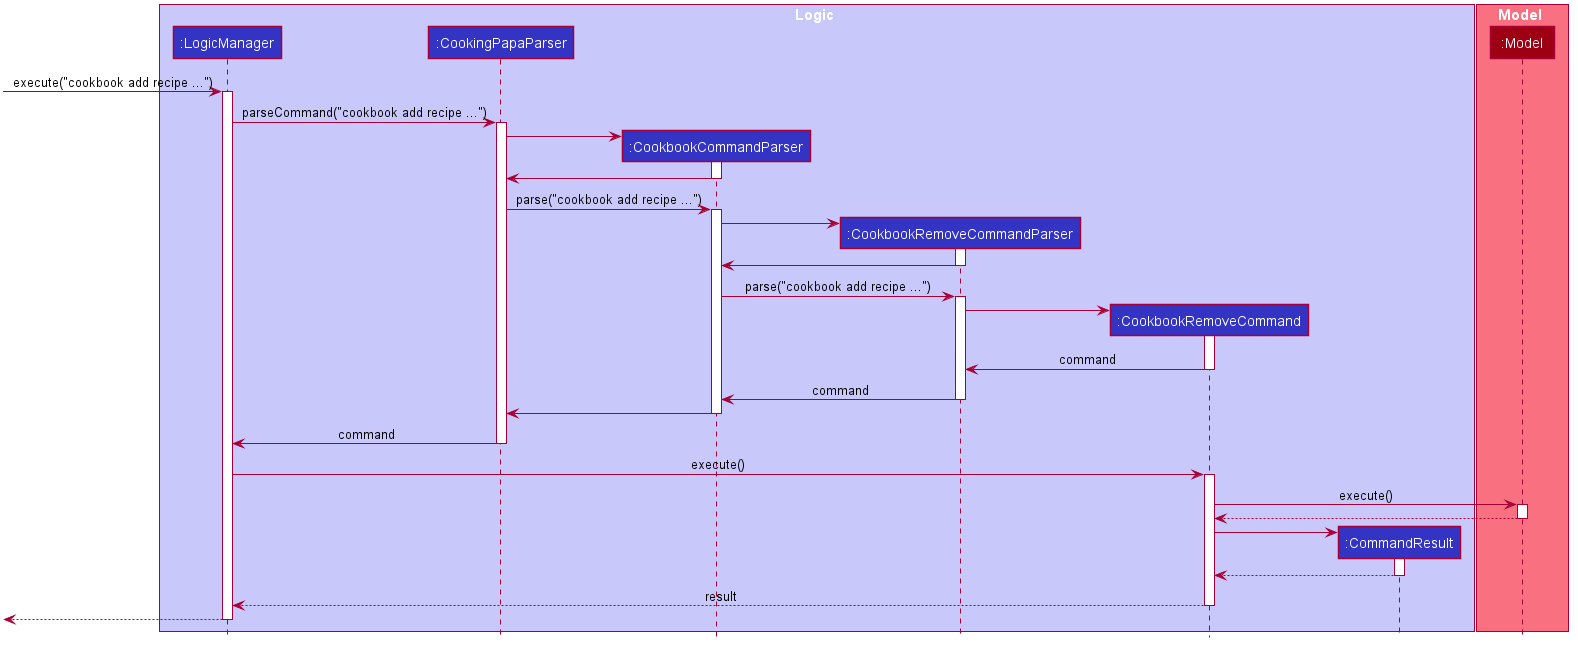

The diagram above was rendered by PlantUML. Its source (embedded in the PNG):
@startuml








skinparam BackgroundColor #FFFFFFF

skinparam Shadowing false

skinparam Class {
    FontColor #FFFFFF
    BorderThickness 1
    BorderColor #FFFFFF
    StereotypeFontColor #FFFFFF
    FontName Arial
}

skinparam Actor {
    BorderColor #000000
    Color #000000
    FontName Arial
}

skinparam Sequence {
    MessageAlign center
    BoxFontSize 15
    BoxPadding 0
    BoxFontColor #FFFFFF
    FontName Arial
}

skinparam Participant {
    FontColor #FFFFFFF
    Padding 20
}

skinparam MinClassWidth 50
skinparam ParticipantPadding 10
skinparam Shadowing false
skinparam DefaultTextAlignment center
skinparam packageStyle Rectangle

hide footbox
hide members
hide circle

box Logic #C8C8FA

participant ":LogicManager" as LogicManager #3333C4
participant ":CookingPapaParser" as CookingPapaParser #3333C4
participant ":CookbookCommandParser" as CookbookCommandParser #3333C4
participant ":CookbookRemoveCommandParser" as CookbookRemoveCommandParser #3333C4
participant ":CookbookRemoveCommand" as CookbookRemoveCommand #3333C4
participant ":CommandResult" as CommandResult #3333C4
end box

box Model #F97181
participant ":Model" as Model #9D0012
end box

[-> LogicManager : execute("cookbook add recipe ...")
activate LogicManager

LogicManager -> CookingPapaParser : parseCommand("cookbook add recipe ...")
activate CookingPapaParser

create CookbookCommandParser
CookingPapaParser -> CookbookCommandParser
activate CookbookCommandParser

CookbookCommandParser -> CookingPapaParser
deactivate CookbookCommandParser

CookingPapaParser -> CookbookCommandParser : parse("cookbook add recipe ...")
activate CookbookCommandParser

create CookbookRemoveCommandParser
CookbookCommandParser -> CookbookRemoveCommandParser :
activate CookbookRemoveCommandParser

CookbookRemoveCommandParser -> CookbookCommandParser
deactivate CookbookRemoveCommandParser

CookbookCommandParser -> CookbookRemoveCommandParser : parse("cookbook add recipe ...")
activate CookbookRemoveCommandParser

create CookbookRemoveCommand
CookbookRemoveCommandParser -> CookbookRemoveCommand
activate CookbookRemoveCommand

CookbookRemoveCommand -> CookbookRemoveCommandParser : command
deactivate CookbookRemoveCommand

CookbookRemoveCommandParser -> CookbookCommandParser : command
deactivate CookbookRemoveCommandParser

CookbookCommandParser -> CookingPapaParser
deactivate CookbookCommandParser

CookingPapaParser -> LogicManager : command
deactivate CookingPapaParser

LogicManager -> CookbookRemoveCommand : execute()
activate CookbookRemoveCommand

CookbookRemoveCommand -> Model : execute()
activate Model

Model --> CookbookRemoveCommand
deactivate Model

create CommandResult
CookbookRemoveCommand -> CommandResult
activate CommandResult

CommandResult --> CookbookRemoveCommand
deactivate CommandResult

CookbookRemoveCommand --> LogicManager : result
deactivate CookbookRemoveCommand

[<--LogicManager
deactivate LogicManager
@enduml